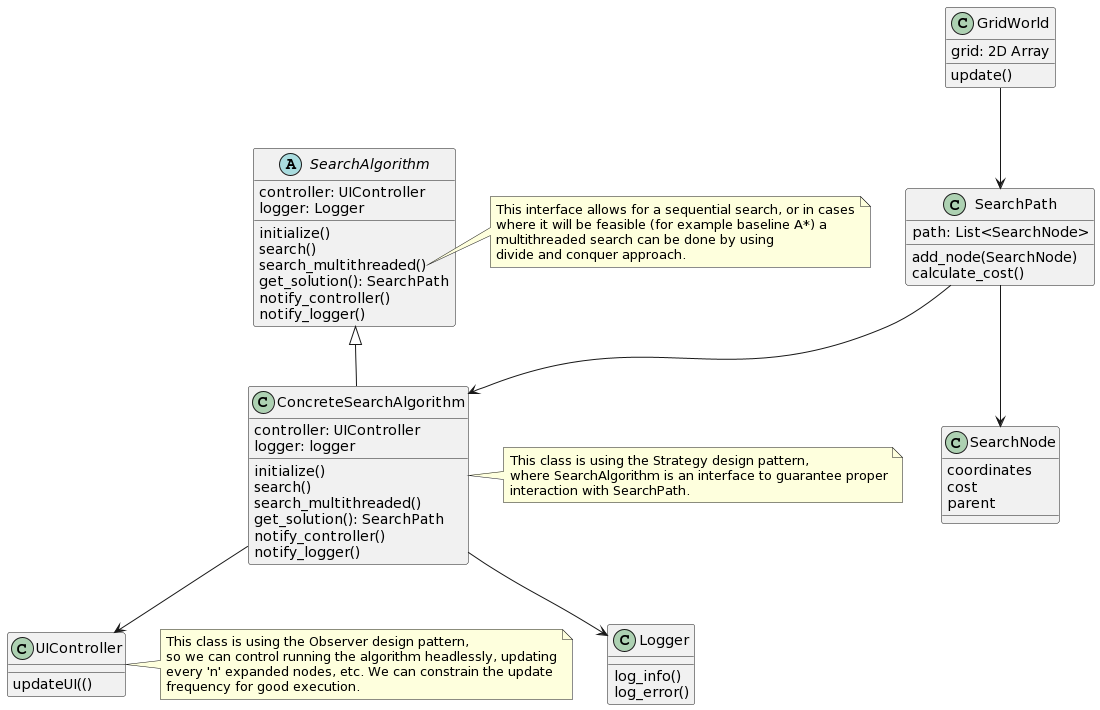

The diagram above was rendered by PlantUML. Its source (embedded in the PNG):
@startuml
class GridWorld {
  grid: 2D Array
  update()
}

class SearchPath {
  path: List<SearchNode>
  add_node(SearchNode)
  calculate_cost()
}

class SearchNode {
  coordinates
  cost
  parent
}

class Logger {
  log_info()
  log_error()
}

class UIController {
  updateUI(()
}

abstract class SearchAlgorithm {
  controller: UIController
  logger: Logger
  initialize()
  search()
  search_multithreaded()
  get_solution(): SearchPath
  notify_controller()
  notify_logger()
}

class ConcreteSearchAlgorithm {
  controller: UIController
  logger: logger
  initialize()
  search()
  search_multithreaded()
  get_solution(): SearchPath
  notify_controller()
  notify_logger()
}

SearchAlgorithm <|-- ConcreteSearchAlgorithm
GridWorld --> SearchPath
SearchPath --> ConcreteSearchAlgorithm
ConcreteSearchAlgorithm --> UIController
ConcreteSearchAlgorithm --> Logger
SearchPath --> SearchNode

note right of ConcreteSearchAlgorithm
  This class is using the Strategy design pattern, 
  where SearchAlgorithm is an interface to guarantee proper
  interaction with SearchPath.
end note

note right of UIController
  This class is using the Observer design pattern, 
  so we can control running the algorithm headlessly, updating
  every 'n' expanded nodes, etc. We can constrain the update
  frequency for good execution.
end note

note right of SearchAlgorithm::search_multithreaded
  This interface allows for a sequential search, or in cases
  where it will be feasible (for example baseline A*) a
  multithreaded search can be done by using
  divide and conquer approach.
end note
@enduml